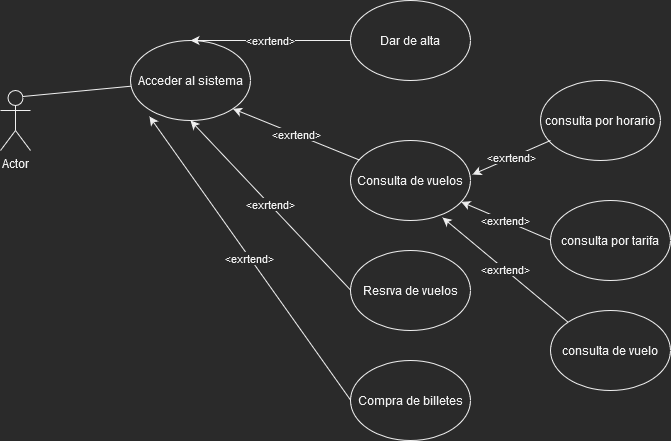

The diagram above was exported from draw.io. Its source (the exported page's mxGraphModel, read from the mxfile embedded in the PNG):
<mxGraphModel dx="1038" dy="604" grid="1" gridSize="10" guides="1" tooltips="1" connect="1" arrows="1" fold="1" page="1" pageScale="1" pageWidth="827" pageHeight="1169" math="0" shadow="0">
  <root>
    <mxCell id="0" />
    <mxCell id="1" parent="0" />
    <mxCell id="Rjd2FrqHCogcIou2wMSg-1" value="Actor" style="shape=umlActor;verticalLabelPosition=bottom;verticalAlign=top;html=1;outlineConnect=0;" parent="1" vertex="1">
      <mxGeometry x="90" y="110" width="30" height="60" as="geometry" />
    </mxCell>
    <mxCell id="Rjd2FrqHCogcIou2wMSg-2" value="Acceder al sistema" style="ellipse;whiteSpace=wrap;html=1;" parent="1" vertex="1">
      <mxGeometry x="220" y="60" width="120" height="80" as="geometry" />
    </mxCell>
    <mxCell id="Rjd2FrqHCogcIou2wMSg-3" value="Dar de alta" style="ellipse;whiteSpace=wrap;html=1;" parent="1" vertex="1">
      <mxGeometry x="440" y="20" width="120" height="80" as="geometry" />
    </mxCell>
    <mxCell id="Rjd2FrqHCogcIou2wMSg-4" value="" style="endArrow=none;html=1;rounded=0;exitX=0.75;exitY=0.1;exitDx=0;exitDy=0;exitPerimeter=0;" parent="1" source="Rjd2FrqHCogcIou2wMSg-1" target="Rjd2FrqHCogcIou2wMSg-2" edge="1">
      <mxGeometry width="50" height="50" relative="1" as="geometry">
        <mxPoint x="500" y="340" as="sourcePoint" />
        <mxPoint x="550" y="290" as="targetPoint" />
      </mxGeometry>
    </mxCell>
    <mxCell id="Rjd2FrqHCogcIou2wMSg-5" value="&amp;lt;exrtend&amp;gt;" style="endArrow=classic;html=1;rounded=0;entryX=0.5;entryY=0;entryDx=0;entryDy=0;" parent="1" source="Rjd2FrqHCogcIou2wMSg-3" target="Rjd2FrqHCogcIou2wMSg-2" edge="1">
      <mxGeometry relative="1" as="geometry">
        <mxPoint x="480" y="310" as="sourcePoint" />
        <mxPoint x="580" y="310" as="targetPoint" />
      </mxGeometry>
    </mxCell>
    <mxCell id="Rjd2FrqHCogcIou2wMSg-7" value="Consulta de vuelos" style="ellipse;whiteSpace=wrap;html=1;" parent="1" vertex="1">
      <mxGeometry x="440" y="160" width="120" height="80" as="geometry" />
    </mxCell>
    <mxCell id="Rjd2FrqHCogcIou2wMSg-8" value="Resrva de vuelos" style="ellipse;whiteSpace=wrap;html=1;" parent="1" vertex="1">
      <mxGeometry x="440" y="270" width="120" height="80" as="geometry" />
    </mxCell>
    <mxCell id="Rjd2FrqHCogcIou2wMSg-9" value="Compra de billetes" style="ellipse;whiteSpace=wrap;html=1;" parent="1" vertex="1">
      <mxGeometry x="440" y="380" width="120" height="80" as="geometry" />
    </mxCell>
    <mxCell id="Rjd2FrqHCogcIou2wMSg-10" value="consulta por horario" style="ellipse;whiteSpace=wrap;html=1;" parent="1" vertex="1">
      <mxGeometry x="630" y="100" width="120" height="80" as="geometry" />
    </mxCell>
    <mxCell id="Rjd2FrqHCogcIou2wMSg-11" value="consulta por tarifa" style="ellipse;whiteSpace=wrap;html=1;" parent="1" vertex="1">
      <mxGeometry x="640" y="220" width="120" height="80" as="geometry" />
    </mxCell>
    <mxCell id="Rjd2FrqHCogcIou2wMSg-12" value="consulta de vuelo" style="ellipse;whiteSpace=wrap;html=1;" parent="1" vertex="1">
      <mxGeometry x="640" y="330" width="120" height="80" as="geometry" />
    </mxCell>
    <mxCell id="Rjd2FrqHCogcIou2wMSg-13" value="&amp;lt;exrtend&amp;gt;" style="endArrow=classic;html=1;rounded=0;entryX=1;entryY=1;entryDx=0;entryDy=0;" parent="1" source="Rjd2FrqHCogcIou2wMSg-7" target="Rjd2FrqHCogcIou2wMSg-2" edge="1">
      <mxGeometry relative="1" as="geometry">
        <mxPoint x="450" y="70" as="sourcePoint" />
        <mxPoint x="290" y="70" as="targetPoint" />
      </mxGeometry>
    </mxCell>
    <mxCell id="Rjd2FrqHCogcIou2wMSg-14" value="&amp;lt;exrtend&amp;gt;" style="endArrow=classic;html=1;rounded=0;entryX=0.5;entryY=1;entryDx=0;entryDy=0;" parent="1" target="Rjd2FrqHCogcIou2wMSg-2" edge="1">
      <mxGeometry relative="1" as="geometry">
        <mxPoint x="440" y="309.5" as="sourcePoint" />
        <mxPoint x="280" y="309.5" as="targetPoint" />
      </mxGeometry>
    </mxCell>
    <mxCell id="Rjd2FrqHCogcIou2wMSg-15" value="&amp;lt;exrtend&amp;gt;" style="endArrow=classic;html=1;rounded=0;entryX=0.158;entryY=0.95;entryDx=0;entryDy=0;entryPerimeter=0;" parent="1" target="Rjd2FrqHCogcIou2wMSg-2" edge="1">
      <mxGeometry relative="1" as="geometry">
        <mxPoint x="440" y="419.5" as="sourcePoint" />
        <mxPoint x="280" y="419.5" as="targetPoint" />
      </mxGeometry>
    </mxCell>
    <mxCell id="Rjd2FrqHCogcIou2wMSg-16" value="&amp;lt;exrtend&amp;gt;" style="endArrow=classic;html=1;rounded=0;entryX=1.017;entryY=0.425;entryDx=0;entryDy=0;entryPerimeter=0;" parent="1" target="Rjd2FrqHCogcIou2wMSg-7" edge="1">
      <mxGeometry relative="1" as="geometry">
        <mxPoint x="640" y="160" as="sourcePoint" />
        <mxPoint x="480" y="160" as="targetPoint" />
      </mxGeometry>
    </mxCell>
    <mxCell id="Rjd2FrqHCogcIou2wMSg-17" value="&amp;lt;exrtend&amp;gt;" style="endArrow=classic;html=1;rounded=0;" parent="1" target="Rjd2FrqHCogcIou2wMSg-7" edge="1">
      <mxGeometry relative="1" as="geometry">
        <mxPoint x="640" y="259.5" as="sourcePoint" />
        <mxPoint x="480" y="259.5" as="targetPoint" />
      </mxGeometry>
    </mxCell>
    <mxCell id="Rjd2FrqHCogcIou2wMSg-18" value="&amp;lt;exrtend&amp;gt;" style="endArrow=classic;html=1;rounded=0;entryX=0.767;entryY=0.963;entryDx=0;entryDy=0;entryPerimeter=0;exitX=0;exitY=0;exitDx=0;exitDy=0;" parent="1" source="Rjd2FrqHCogcIou2wMSg-12" target="Rjd2FrqHCogcIou2wMSg-7" edge="1">
      <mxGeometry relative="1" as="geometry">
        <mxPoint x="640" y="280" as="sourcePoint" />
        <mxPoint x="480" y="280" as="targetPoint" />
      </mxGeometry>
    </mxCell>
  </root>
</mxGraphModel>